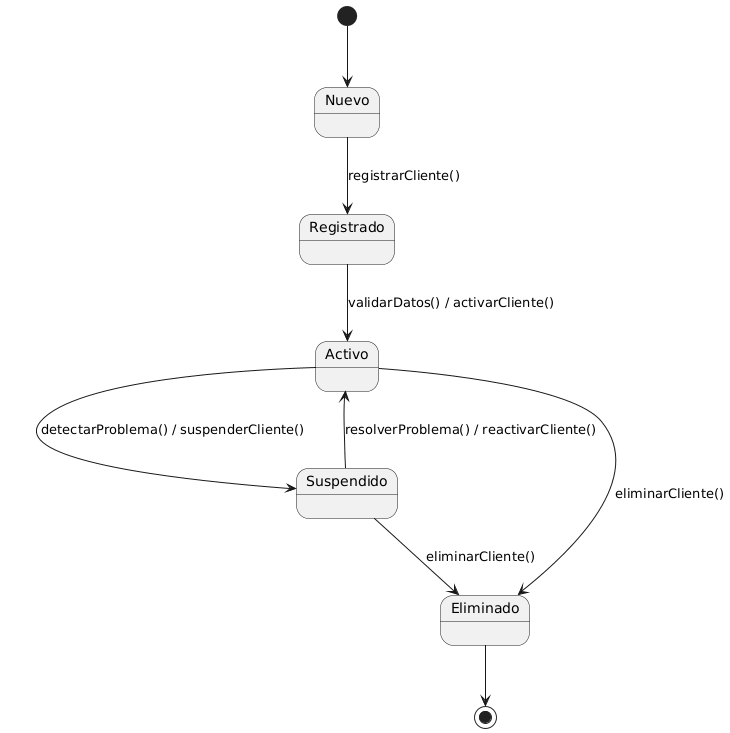

The diagram above was rendered by PlantUML. Its source (embedded in the PNG):
@startuml
' Diagrama de Estados para la entidad Cliente

[*] --> Nuevo

Nuevo --> Registrado : registrarCliente()
Registrado --> Activo : validarDatos() / activarCliente()
Activo --> Suspendido : detectarProblema() / suspenderCliente()
Suspendido --> Activo : resolverProblema() / reactivarCliente()
Activo --> Eliminado : eliminarCliente()
Suspendido --> Eliminado : eliminarCliente()
Eliminado --> [*]
@enduml